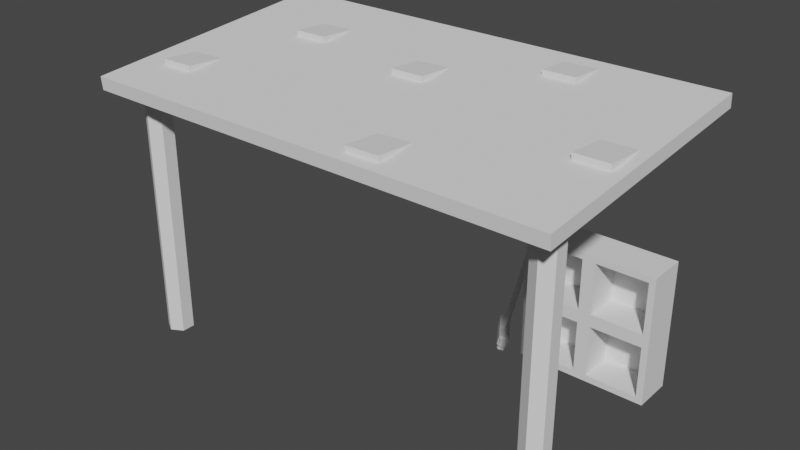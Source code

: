 # Source: BikePlace.blend  (saved by Blender 3.2.14; exported with 4.5.12 LTS)
import bpy
from mathutils import Matrix  # noqa: F401  (used for matrix-valued properties, if any)

bpy.ops.wm.read_factory_settings(use_empty=True)
scene = bpy.context.scene
scene.name = 'Scene'

# ---- collections
col_collection = bpy.data.collections.new('Collection'); scene.collection.children.link(col_collection)

# ---- world
world_world = bpy.data.worlds.new('World'); scene.world = world_world
world_world.use_nodes = True; world_world.node_tree.nodes.clear()
_N = world_world.node_tree.nodes; _L = world_world.node_tree.links
n0 = _N.new('ShaderNodeOutputWorld'); n0.name = 'World Output'; n0.location = (300, 300)
n1 = _N.new('ShaderNodeBackground'); n1.name = 'Background'; n1.location = (10, 300)
n1.inputs[0].default_value = (0.05088, 0.05088, 0.05088, 1.0)
_L.new(n1.outputs[0], n0.inputs[0])
n0.is_active_output = True
world_world.color = (0.05088, 0.05088, 0.05088)
world_world.use_sun_shadow = False
world_world.sun_shadow_jitter_overblur = 0.0

# ---- meshes
me_cylinder = bpy.data.meshes.new('Cylinder')
me_cylinder.from_pydata([(1.607, 0.1, 0.0), (1.607, 0.1, 2.0), (1.693, 0.05, 0.0), (1.693, 0.05, 2.0), (1.693, -0.05, 0.0), (1.693, -0.05, 2.0), (1.607, -0.1, 0.0), (1.607, -0.1, 2.0), (1.52, -0.05, 0.0), (1.52, -0.05, 2.0), (1.52, 0.05, 0.0), (1.52, 0.05, 2.0), (-1.607, 0.1, 0.0), (-1.607, 0.1, 2.0), (-1.693, 0.05, 0.0), (-1.693, 0.05, 2.0), (-1.693, -0.05, 0.0), (-1.693, -0.05, 2.0), (-1.607, -0.1, 0.0), (-1.607, -0.1, 2.0), (-1.52, -0.05, 0.0), (-1.52, -0.05, 2.0), (-1.52, 0.05, 0.0), (-1.52, 0.05, 2.0)], [], [(0, 1, 3, 2), (2, 3, 5, 4), (4, 5, 7, 6), (6, 7, 9, 8), (8, 9, 11, 10), (10, 11, 1, 0), (12, 14, 15, 13), (14, 16, 17, 15), (16, 18, 19, 17), (18, 20, 21, 19), (20, 22, 23, 21), (22, 12, 13, 23)])
_uv = me_cylinder.uv_layers.new(name='UVMap')
_uv.uv.foreach_set('vector', [0.729, 0.8341, 0.3695, 0.8341, 0.3695, 0.8161, 0.729, 0.8161, 0.729, 0.8161, 0.3695, 0.8161, 0.3695, 0.7981, 0.729, 0.7981, 0.729, 0.7981, 0.3695, 0.7981, 0.3695, 0.7802, 0.729, 0.7802, 0.729, 0.7802, 0.3695, 0.7802, 0.3695, 0.7622, 0.729, 0.7622, 0.729, 0.7622, 0.3695, 0.7622, 0.3695, 0.7442, 0.729, 0.7442, 0.729, 0.7442, 0.3695, 0.7442, 0.3695, 0.7262, 0.729, 0.7262, 0.3628, 0.7262, 0.3628, 0.7442, 0.003345, 0.7442, 0.003345, 0.7262, 0.3628, 0.7442, 0.3628, 0.7622, 0.003345, 0.7622, 0.003345, 0.7442, 0.3628, 0.7622, 0.3628, 0.7802, 0.003345, 0.7802, 0.003345, 0.7622, 0.3628, 0.7802, 0.3628, 0.7981, 0.003345, 0.7981, 0.003345, 0.7802, 0.3628, 0.7981, 0.3628, 0.8161, 0.003345, 0.8161, 0.003345, 0.7981, 0.3628, 0.8161, 0.3628, 0.8341, 0.003345, 0.8341, 0.003345, 0.8161])
me_cylinder.update()
me_cube_001 = bpy.data.meshes.new('Cube.001')
me_cube_001.from_pydata([(-1.8, -0.2957, 1.94), (-1.8, -0.3041, 2.04), (1.8, -0.2957, 1.94), (1.8, -0.3041, 2.04), (-1.8, 1.689, 2.207), (-1.8, 1.697, 2.108), (1.8, 1.697, 2.108), (1.8, 1.689, 2.207), (-1.583, 0.07811, 2.043), (-1.584, 0.07997, 2.112), (-1.583, 0.4127, 2.091), (-1.33, 0.07961, 2.045), (-1.331, 0.08147, 2.114), (-1.33, 0.4142, 2.093), (1.461, 0.4148, 2.075), (1.459, 0.4167, 2.144), (1.46, 0.7495, 2.123), (1.713, 0.4163, 2.077), (1.712, 0.4182, 2.146), (1.713, 0.7509, 2.125), (0.3464, -0.2106, 2.021), (0.3447, -0.2087, 2.089), (0.3459, 0.1241, 2.069), (0.5993, -0.2091, 2.023), (0.5977, -0.2072, 2.092), (0.5989, 0.1256, 2.071), (-1.169, 0.954, 2.118), (-1.171, 0.9558, 2.187), (-1.17, 1.289, 2.166), (-0.9165, 0.9555, 2.12), (-0.9181, 0.9573, 2.189), (-0.917, 1.29, 2.168), (0.6817, 1.299, 2.144), (0.68, 1.301, 2.213), (0.6812, 1.634, 2.192), (0.9346, 1.3, 2.146), (0.933, 1.302, 2.215), (0.9342, 1.635, 2.194), (-0.1497, 0.7896, 2.102), (-0.1513, 0.7914, 2.171), (-0.1502, 1.124, 2.15), (0.1033, 0.7911, 2.105), (0.1016, 0.7929, 2.173), (0.1028, 1.126, 2.153)], [], [(0, 5, 6, 2), (2, 3, 1, 0), (3, 7, 4, 1), (2, 6, 7, 3), (1, 4, 5, 0), (8, 9, 10), (13, 12, 11), (11, 12, 9, 8), (13, 10, 9, 12), (14, 15, 16), (19, 18, 17), (17, 18, 15, 14), (19, 16, 15, 18), (20, 21, 22), (25, 24, 23), (23, 24, 21, 20), (25, 22, 21, 24), (26, 27, 28), (31, 30, 29), (29, 30, 27, 26), (31, 28, 27, 30), (32, 33, 34), (37, 36, 35), (35, 36, 33, 32), (37, 34, 33, 36), (38, 39, 40), (43, 42, 41), (41, 42, 39, 38), (43, 40, 39, 42)])
_uv = me_cube_001.uv_layers.new(name='UVMap')
_uv.uv.foreach_set('vector', [0.6419, 0.003345, 0.6419, 0.3581, 0.003345, 0.3581, 0.003345, 0.003345, 0.8164, 0.3581, 0.8341, 0.3581, 0.8341, 0.9967, 0.8164, 0.9967, 0.6419, 0.3648, 0.6419, 0.7195, 0.003345, 0.7195, 0.003345, 0.3648, 0.8164, 0.3581, 0.8164, 0.003345, 0.8341, 0.003345, 0.8341, 0.3581, 0.8585, 0.003345, 0.8585, 0.3581, 0.8408, 0.3581, 0.8408, 0.003345, 0.7079, 0.8408, 0.7085, 0.853, 0.6493, 0.8535, 0.6493, 0.8984, 0.7085, 0.8978, 0.7082, 0.91, 0.7207, 0.898, 0.7085, 0.8978, 0.7085, 0.853, 0.7207, 0.8531, 0.6493, 0.8984, 0.6493, 0.8535, 0.7085, 0.853, 0.7085, 0.8978, 0.8535, 0.5678, 0.853, 0.5556, 0.9121, 0.5551, 0.9121, 0.5102, 0.853, 0.5107, 0.8533, 0.4985, 0.8408, 0.5106, 0.853, 0.5107, 0.853, 0.5556, 0.8408, 0.5554, 0.9121, 0.5102, 0.9121, 0.5551, 0.853, 0.5556, 0.853, 0.5107, 0.506, 0.91, 0.5055, 0.8978, 0.5646, 0.8973, 0.5646, 0.8524, 0.5055, 0.853, 0.5058, 0.8408, 0.4933, 0.8528, 0.5055, 0.853, 0.5055, 0.8978, 0.4933, 0.8977, 0.5646, 0.8524, 0.5646, 0.8973, 0.5055, 0.8978, 0.5055, 0.853, 0.8994, 0.5745, 0.8999, 0.5867, 0.8408, 0.5872, 0.8408, 0.6321, 0.8999, 0.6316, 0.8996, 0.6437, 0.9121, 0.6317, 0.8999, 0.6316, 0.8999, 0.5867, 0.9121, 0.5869, 0.8408, 0.6321, 0.8408, 0.5872, 0.8999, 0.5867, 0.8999, 0.6316, 0.7072, 0.6033, 0.7077, 0.6155, 0.6486, 0.616, 0.6486, 0.6609, 0.7077, 0.6604, 0.7074, 0.6726, 0.7199, 0.6606, 0.7077, 0.6604, 0.7077, 0.6155, 0.7199, 0.6157, 0.6486, 0.6609, 0.6486, 0.616, 0.7077, 0.6155, 0.7077, 0.6604, 0.6299, 0.8408, 0.6304, 0.853, 0.5713, 0.8535, 0.5713, 0.8984, 0.6304, 0.8978, 0.6301, 0.91, 0.6426, 0.898, 0.6304, 0.8978, 0.6304, 0.853, 0.6426, 0.8531, 0.5713, 0.8984, 0.5713, 0.8535, 0.6304, 0.853, 0.6304, 0.8978])
me_cube_001.update()
me_cube = bpy.data.meshes.new('Cube')
me_cube.from_pydata([(0.6724, 1.333, 0.04948), (0.6724, 1.333, 0.9495), (0.6224, 1.633, -0.0005184), (0.6224, 1.633, 0.9995), (1.572, 1.333, 0.04948), (1.572, 1.333, 0.9495), (1.622, 1.633, -0.0005184), (1.622, 1.633, 0.9995), (1.072, 1.333, 0.04948), (1.072, 1.333, 0.9495), (0.6724, 1.333, 0.5495), (1.572, 1.333, 0.5495), (1.072, 1.333, 0.5495), (0.6724, 1.333, 0.4495), (0.6224, 1.333, 0.9995), (1.172, 1.333, 0.9495), (1.172, 1.333, 0.5495), (1.622, 1.333, 0.9995), (1.122, 1.333, 0.9995), (1.572, 1.333, 0.4495), (1.072, 1.333, 0.4495), (0.6224, 1.333, -0.0005184), (1.172, 1.333, 0.04948), (1.172, 1.333, 0.4495), (0.6224, 1.333, 0.4995), (1.622, 1.333, 0.4995), (1.622, 1.333, -0.0005184), (1.122, 1.333, -0.0005184), (0.6724, 1.606, 0.5495), (0.6724, 1.606, 0.9495), (1.072, 1.606, 0.9495), (1.072, 1.606, 0.5495), (1.572, 1.606, 0.9495), (1.172, 1.606, 0.9495), (1.572, 1.606, 0.5495), (1.172, 1.606, 0.5495), (0.6724, 1.606, 0.04948), (1.072, 1.606, 0.04948), (1.072, 1.606, 0.4495), (0.6724, 1.606, 0.4495), (1.572, 1.606, 0.4495), (1.572, 1.606, 0.04948), (1.172, 1.606, 0.04948), (1.172, 1.606, 0.4495), (1.122, 1.333, 0.4995)], [], [(24, 14, 3, 2), (2, 3, 7, 6), (7, 17, 25), (9, 1, 29, 30), (25, 44, 23, 19), (3, 14, 18), (7, 3, 18, 17), (44, 18, 9, 12), (5, 15, 33, 32), (1, 10, 28, 29), (19, 23, 43, 40), (6, 7, 25, 26), (21, 24, 2), (10, 1, 14, 24), (1, 9, 18, 14), (44, 12, 10, 24), (15, 5, 17, 18), (5, 11, 25, 17), (34, 32, 33, 35), (8, 0, 21, 27), (37, 38, 39, 36), (0, 13, 24, 21), (19, 4, 26, 25), (4, 22, 27, 26), (31, 30, 29, 28), (41, 40, 43, 42), (0, 8, 37, 36), (11, 5, 32, 34), (4, 19, 40, 41), (12, 9, 30, 31), (8, 20, 38, 37), (15, 16, 35, 33), (22, 4, 41, 42), (10, 12, 31, 28), (13, 0, 36, 39), (16, 11, 34, 35), (23, 22, 42, 43), (20, 13, 39, 38), (44, 20, 8, 27), (11, 16, 44, 25), (20, 44, 24, 13), (23, 44, 27, 22), (16, 15, 18, 44)])
_uv = me_cube.uv_layers.new(name='UVMap')
_uv.uv.foreach_set('vector', [0.4061, 0.8891, 0.3255, 0.8891, 0.3255, 0.8408, 0.4866, 0.8408, 0.8097, 0.1711, 0.8097, 0.3322, 0.6486, 0.3322, 0.6486, 0.1711, 0.1644, 0.8408, 0.1644, 0.8891, 0.08389, 0.8891, 0.6993, 0.5966, 0.6993, 0.5322, 0.7434, 0.5322, 0.7434, 0.5966, 0.8097, 0.08389, 0.7291, 0.08389, 0.7372, 0.07583, 0.8016, 0.07583, 0.3255, 0.8408, 0.3255, 0.8891, 0.245, 0.8891, 0.1644, 0.8408, 0.3255, 0.8408, 0.245, 0.8891, 0.1644, 0.8891, 0.7291, 0.08389, 0.7291, 0.1644, 0.7211, 0.1564, 0.7211, 0.09194, 0.6486, 0.4033, 0.6486, 0.3389, 0.6926, 0.3389, 0.6926, 0.4033, 0.6993, 0.5322, 0.6993, 0.4678, 0.7434, 0.4678, 0.7434, 0.5322, 0.75, 0.6677, 0.75, 0.6033, 0.7941, 0.6033, 0.7941, 0.6677, 0.003345, 0.8408, 0.1644, 0.8408, 0.08389, 0.8891, 0.003345, 0.8891, 0.4866, 0.8891, 0.4061, 0.8891, 0.4866, 0.8408, 0.6566, 0.09194, 0.6566, 0.1564, 0.6486, 0.1644, 0.6486, 0.08389, 0.6566, 0.1564, 0.7211, 0.1564, 0.7291, 0.1644, 0.6486, 0.1644, 0.7291, 0.08389, 0.7211, 0.09194, 0.6566, 0.09194, 0.6486, 0.08389, 0.7372, 0.1564, 0.8016, 0.1564, 0.8097, 0.1644, 0.7291, 0.1644, 0.8016, 0.1564, 0.8016, 0.09194, 0.8097, 0.08389, 0.8097, 0.1644, 0.8408, 0.786, 0.8408, 0.7216, 0.9052, 0.7216, 0.9052, 0.786, 0.7211, 0.0114, 0.6566, 0.0114, 0.6486, 0.003345, 0.7291, 0.003345, 0.9052, 0.8571, 0.8408, 0.8571, 0.8408, 0.7927, 0.9052, 0.7927, 0.6566, 0.0114, 0.6566, 0.07583, 0.6486, 0.08389, 0.6486, 0.003345, 0.8016, 0.07583, 0.8016, 0.0114, 0.8097, 0.003345, 0.8097, 0.08389, 0.8016, 0.0114, 0.7372, 0.0114, 0.7291, 0.003345, 0.8097, 0.003345, 0.9052, 0.9282, 0.8408, 0.9282, 0.8408, 0.8638, 0.9052, 0.8638, 0.8408, 0.7149, 0.8408, 0.6504, 0.9052, 0.6504, 0.9052, 0.7149, 0.75, 0.4678, 0.75, 0.4033, 0.7941, 0.4033, 0.7941, 0.4678, 0.6486, 0.4678, 0.6486, 0.4033, 0.6926, 0.4033, 0.6926, 0.4678, 0.75, 0.7322, 0.75, 0.6677, 0.7941, 0.6677, 0.7941, 0.7322, 0.6993, 0.4033, 0.6993, 0.3389, 0.7434, 0.3389, 0.7434, 0.4033, 0.75, 0.4033, 0.75, 0.3389, 0.7941, 0.3389, 0.7941, 0.4033, 0.6486, 0.5966, 0.6486, 0.5322, 0.6926, 0.5322, 0.6926, 0.5966, 0.75, 0.7966, 0.75, 0.7322, 0.7941, 0.7322, 0.7941, 0.7966, 0.6993, 0.4678, 0.6993, 0.4033, 0.7434, 0.4033, 0.7434, 0.4678, 0.75, 0.5322, 0.75, 0.4678, 0.7941, 0.4678, 0.7941, 0.5322, 0.6486, 0.5322, 0.6486, 0.4678, 0.6926, 0.4678, 0.6926, 0.5322, 0.75, 0.861, 0.75, 0.7966, 0.7941, 0.7966, 0.7941, 0.861, 0.75, 0.5966, 0.75, 0.5322, 0.7941, 0.5322, 0.7941, 0.5966, 0.7291, 0.08389, 0.7211, 0.07583, 0.7211, 0.0114, 0.7291, 0.003345, 0.8016, 0.09194, 0.7372, 0.09194, 0.7291, 0.08389, 0.8097, 0.08389, 0.7211, 0.07583, 0.7291, 0.08389, 0.6486, 0.08389, 0.6566, 0.07583, 0.7372, 0.07583, 0.7291, 0.08389, 0.7291, 0.003345, 0.7372, 0.0114, 0.7372, 0.09194, 0.7372, 0.1564, 0.7291, 0.1644, 0.7291, 0.08389])
me_cube.update()
me_cylinder_002 = bpy.data.meshes.new('Cylinder.002')
me_cylinder_002.from_pydata([(0.4426, 1.423, 0.1091), (0.619, 1.539, 1.021), (0.4442, 1.401, 0.1116), (0.6205, 1.517, 1.023), (0.4262, 1.389, 0.1166), (0.6026, 1.505, 1.028), (0.4067, 1.399, 0.1191), (0.5831, 1.515, 1.031), (0.4052, 1.421, 0.1166), (0.5815, 1.537, 1.028), (0.4231, 1.433, 0.1116), (0.5995, 1.549, 1.023), (0.306, 1.512, 0.05104), (0.3066, 1.527, 0.04896), (0.3055, 1.519, 0.115), (0.3212, 1.529, 0.1267), (0.3066, 1.545, 0.1114), (0.3377, 1.548, 0.04033), (0.3521, 1.542, 0.03825), (0.3597, 1.555, 0.116), (0.3695, 1.561, 0.09718), (0.3451, 1.571, 0.1007), (0.4821, 1.261, 0.04896), (0.4677, 1.267, 0.05104), (0.4897, 1.274, 0.1267), (0.474, 1.264, 0.115), (0.4984, 1.254, 0.1114), (0.5138, 1.297, 0.03825), (0.5131, 1.282, 0.04033), (0.5282, 1.299, 0.116), (0.537, 1.28, 0.1007), (0.538, 1.306, 0.09718), (0.2947, 1.537, 0.04999), (0.2936, 1.511, 0.05353), (0.3576, 1.554, 0.03575), (0.3332, 1.563, 0.0393), (0.5251, 1.272, 0.0393), (0.5262, 1.298, 0.03575), (0.4621, 1.256, 0.05353), (0.4866, 1.247, 0.04999), (0.2994, 1.523, 0.01178), (0.2988, 1.507, 0.01386), (0.3449, 1.538, 0.001069), (0.3305, 1.543, 0.003151), (0.5059, 1.277, 0.003151), (0.5066, 1.293, 0.001069), (0.4605, 1.262, 0.01386), (0.4749, 1.257, 0.01178)], [], [(0, 1, 3, 2), (2, 3, 5, 4), (4, 5, 7, 6), (6, 7, 9, 8), (1, 11, 9, 7), (8, 9, 11, 10), (10, 11, 1, 0), (38, 25, 14, 33), (36, 30, 26, 39), (29, 19, 15, 24), (32, 16, 21, 35), (34, 20, 31, 37), (14, 15, 16), (19, 20, 21), (24, 25, 26), (29, 30, 31), (33, 14, 16, 32), (15, 19, 21, 16), (20, 34, 35, 21), (19, 29, 31, 20), (30, 36, 37, 31), (29, 24, 26, 30), (25, 38, 39, 26), (24, 15, 14, 25), (28, 22, 47, 44), (13, 12, 33, 32), (18, 17, 35, 34), (28, 27, 37, 36), (23, 22, 39, 38), (17, 13, 32, 35), (27, 18, 34, 37), (22, 28, 36, 39), (12, 23, 38, 33), (13, 17, 43, 40), (27, 28, 44, 45), (12, 13, 40, 41), (23, 12, 41, 46), (18, 27, 45, 42), (22, 23, 46, 47), (17, 18, 42, 43), (3, 1, 7, 5)])
_uv = me_cylinder_002.uv_layers.new(name='UVMap')
_uv.uv.foreach_set('vector', [0.1681, 0.9152, 0.003345, 0.9152, 0.003345, 0.9113, 0.1681, 0.9113, 0.1681, 0.9113, 0.003345, 0.9113, 0.003345, 0.9074, 0.1681, 0.9074, 0.1681, 0.9074, 0.003345, 0.9074, 0.003345, 0.9036, 0.1681, 0.9036, 0.1681, 0.9036, 0.003345, 0.9036, 0.003345, 0.8997, 0.1681, 0.8997, 0.652, 0.6793, 0.6553, 0.6812, 0.6553, 0.6851, 0.652, 0.687, 0.1681, 0.8997, 0.003345, 0.8997, 0.003345, 0.8958, 0.1681, 0.8958, 0.1681, 0.9191, 0.003345, 0.9191, 0.003345, 0.9152, 0.1681, 0.9152, 0.8528, 0.4228, 0.8422, 0.4195, 0.868, 0.3733, 0.8754, 0.3802, 0.8519, 0.4335, 0.8408, 0.4348, 0.841, 0.4247, 0.8516, 0.4267, 0.8776, 0.008362, 0.8774, 0.06022, 0.8691, 0.06039, 0.8693, 0.008345, 0.8775, 0.3774, 0.8717, 0.37, 0.879, 0.3662, 0.8823, 0.3743, 0.8848, 0.4846, 0.8735, 0.4919, 0.842, 0.4405, 0.8534, 0.437, 0.8652, 0.06106, 0.8691, 0.06039, 0.8685, 0.06511, 0.8774, 0.06022, 0.8815, 0.06103, 0.8779, 0.06534, 0.8693, 0.008345, 0.8652, 0.007658, 0.8686, 0.003518, 0.8776, 0.008362, 0.8781, 0.003345, 0.8815, 0.007565, 0.8754, 0.3802, 0.868, 0.3733, 0.8717, 0.37, 0.8775, 0.3774, 0.8691, 0.06039, 0.8774, 0.06022, 0.8779, 0.06534, 0.8685, 0.06511, 0.8827, 0.3648, 0.886, 0.3737, 0.8823, 0.3743, 0.879, 0.3662, 0.8774, 0.06022, 0.8776, 0.008362, 0.8815, 0.007565, 0.8815, 0.06103, 0.8408, 0.4348, 0.8519, 0.4335, 0.8534, 0.437, 0.842, 0.4405, 0.8776, 0.008362, 0.8693, 0.008345, 0.8686, 0.003518, 0.8781, 0.003345, 0.8422, 0.4195, 0.8528, 0.4228, 0.8516, 0.4267, 0.841, 0.4247, 0.8693, 0.008345, 0.8691, 0.06039, 0.8652, 0.06106, 0.8652, 0.007658, 0.7434, 0.6577, 0.7434, 0.6645, 0.7366, 0.6645, 0.7366, 0.6577, 0.8787, 0.3795, 0.8767, 0.3815, 0.8754, 0.3802, 0.8775, 0.3774, 0.886, 0.3758, 0.8834, 0.3761, 0.8823, 0.3743, 0.886, 0.3737, 0.8545, 0.4335, 0.8554, 0.4364, 0.8534, 0.437, 0.8519, 0.4335, 0.855, 0.4232, 0.8544, 0.4264, 0.8516, 0.4267, 0.8528, 0.4228, 0.8834, 0.3761, 0.8787, 0.3795, 0.8775, 0.3774, 0.8823, 0.3743, 0.8554, 0.4364, 0.886, 0.4823, 0.8848, 0.4846, 0.8534, 0.437, 0.8544, 0.4264, 0.8545, 0.4335, 0.8519, 0.4335, 0.8516, 0.4267, 0.8767, 0.3815, 0.855, 0.4232, 0.8528, 0.4228, 0.8754, 0.3802, 0.7434, 0.7216, 0.7434, 0.7283, 0.7366, 0.7283, 0.7366, 0.7216, 0.7434, 0.655, 0.7434, 0.6577, 0.7366, 0.6577, 0.7366, 0.655, 0.7434, 0.7189, 0.7434, 0.7216, 0.7366, 0.7216, 0.7366, 0.7189, 0.7434, 0.6672, 0.7434, 0.7189, 0.7366, 0.7189, 0.7366, 0.6672, 0.7434, 0.6033, 0.7434, 0.655, 0.7366, 0.655, 0.7366, 0.6033, 0.7434, 0.6645, 0.7434, 0.6672, 0.7366, 0.6672, 0.7366, 0.6645, 0.7434, 0.7283, 0.7434, 0.7311, 0.7366, 0.7311, 0.7366, 0.7283, 0.6486, 0.6812, 0.652, 0.6793, 0.652, 0.687, 0.6486, 0.6851])
me_cylinder_002.update()

# ---- objects
ob_pillars = bpy.data.objects.new('Pillars', me_cylinder)
ob_roof = bpy.data.objects.new('Roof', me_cube_001)
ob_closet = bpy.data.objects.new('Closet', me_cube)
ob_broom = bpy.data.objects.new('Broom', me_cylinder_002)

# ---- transforms, parenting, visibility, modifiers, constraints
ob_pillars.location = (0.0, 0.0, 0.0)
ob_roof.location = (0.0, 0.0, 0.0)
ob_closet.location = (0.0, 0.0, 0.0)
ob_broom.location = (0.0, 0.0, 0.0)

# ---- collection membership
col_collection.objects.link(ob_pillars)
col_collection.objects.link(ob_roof)
col_collection.objects.link(ob_closet)
col_collection.objects.link(ob_broom)

# ---- scene / render settings (as saved in the file)
scene.frame_start = 1; scene.frame_end = 250; scene.frame_set(1)
scene.render.engine = 'BLENDER_EEVEE_NEXT'
scene.cycles.sampling_pattern = 'TABULATED_SOBOL'
scene.cycles.use_light_tree = False
scene.view_settings.view_transform = 'Filmic'
bpy.context.view_layer.update()

# ---- added for rendering (the .blend has no active camera and no usable light): camera, sun
cam_auto = bpy.data.cameras.new('AutoCamera')
cam_auto.lens = 50.0
cam_auto.sensor_width = 36.0
cam_auto.clip_end = 1000.0
ob_auto_camera = bpy.data.objects.new('AutoCamera', cam_auto)
scene.collection.objects.link(ob_auto_camera)
ob_auto_camera.location = (4.32711, -4.49595, 4.56879)
ob_auto_camera.rotation_euler = (1.09748, -7.21219e-08, 0.694738)
scene.camera = ob_auto_camera
light_auto_sun = bpy.data.lights.new('AutoSun', 'SUN')
light_auto_sun.energy = 3.0
light_auto_sun.angle = 0.0523599
ob_auto_sun = bpy.data.objects.new('AutoSun', light_auto_sun)
scene.collection.objects.link(ob_auto_sun)
ob_auto_sun.rotation_euler = (0.872665, 0.174533, 0.523599)
bpy.context.view_layer.update()
